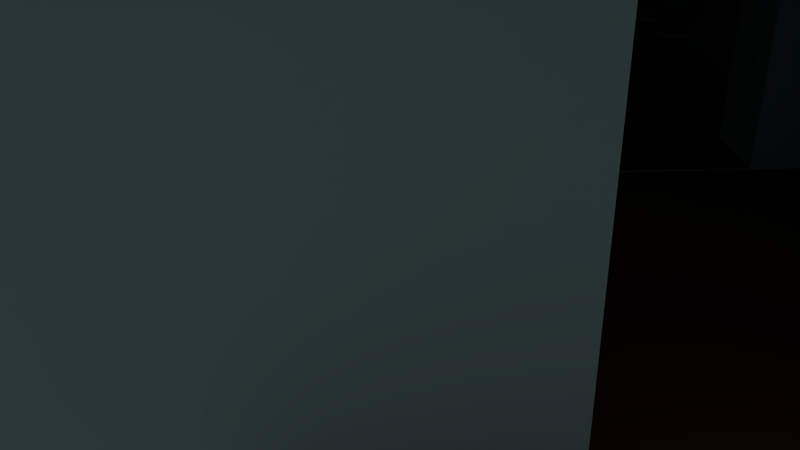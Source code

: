 # Source: room.blend  (saved by Blender 2.74.0; exported with 4.5.12 LTS)
import bpy
from mathutils import Matrix  # noqa: F401  (used for matrix-valued properties, if any)

bpy.ops.wm.read_factory_settings(use_empty=True)
scene = bpy.context.scene
scene.name = 'Scene'

# ---- collections
col_collection_1 = bpy.data.collections.new('Collection 1'); scene.collection.children.link(col_collection_1)
col_collection_1.hide_render = True
col_collection_1.hide_viewport = True
col_collection_2 = bpy.data.collections.new('Collection 2'); scene.collection.children.link(col_collection_2)
col_collection_3 = bpy.data.collections.new('Collection 3'); scene.collection.children.link(col_collection_3)
col_collection_4 = bpy.data.collections.new('Collection 4'); scene.collection.children.link(col_collection_4)
col_collection_5 = bpy.data.collections.new('Collection 5'); scene.collection.children.link(col_collection_5)

# ---- materials (node trees are filled in below, after node groups)
mat_room_base = bpy.data.materials.new('room-base')
mat_room_base.alpha_threshold = 0.0
mat_room_base.use_transparent_shadow = False
mat_room_base.diffuse_color = (0.4821, 0.7545, 0.8, 1.0)
mat_room_base.roughness = 0.5
mat_room_base.specular_intensity = 0.1
mat_room_base.line_color = (0.0, 0.0, 0.0, 1.0)
mat_floor = bpy.data.materials.new('floor')
mat_floor.alpha_threshold = 0.0
mat_floor.use_transparent_shadow = False
mat_floor.diffuse_color = (0.1424, 0.04715, 0.02479, 1.0)
mat_floor.roughness = 0.5
mat_floor.specular_intensity = 0.2
mat_chair = bpy.data.materials.new('chair')
mat_chair.alpha_threshold = 0.0
mat_chair.use_transparent_shadow = False
mat_chair.diffuse_color = (0.8, 0.156, 0.2614, 1.0)
mat_chair.roughness = 0.5
mat_chair.specular_intensity = 0.01
mat_chair_bottom = bpy.data.materials.new('chair_bottom')
mat_chair_bottom.alpha_threshold = 0.0
mat_chair_bottom.use_transparent_shadow = False
mat_chair_bottom.diffuse_color = (0.07147, 0.08906, 0.1025, 1.0)
mat_chair_bottom.roughness = 0.5
mat_chair_bottom.specular_intensity = 0.2
mat_table_top = bpy.data.materials.new('table-top')
mat_table_top.alpha_threshold = 0.0
mat_table_top.use_transparent_shadow = False
mat_table_top.diffuse_color = (0.4822, 0.8, 0.3894, 1.0)
mat_table_top.specular_color = (0.7062, 1.0, 0.6359)
mat_table_top.roughness = 0.5
mat_table_top.specular_intensity = 0.09712
mat_table_bottom = bpy.data.materials.new('table-bottom')
mat_table_bottom.alpha_threshold = 0.0
mat_table_bottom.use_transparent_shadow = False
mat_table_bottom.diffuse_color = (0.01036, 0.01007, 0.01885, 1.0)
mat_table_bottom.roughness = 0.5
mat_material = bpy.data.materials.new('Material')
mat_material.alpha_threshold = 0.0
mat_material.use_transparent_shadow = False
mat_material.diffuse_color = (1.0, 1.0, 1.0, 1.0)
mat_material.roughness = 0.5
mat_material.specular_intensity = 0.1

# ---- material node trees

# ---- world
world_world = bpy.data.worlds.new('World'); scene.world = world_world
world_world.color = (0.05088, 0.05088, 0.05088)
world_world.use_sun_shadow = False
world_world.sun_shadow_jitter_overblur = 0.0
world_world.cycles.sampling_method = 'MANUAL'
world_world.cycles.sample_map_resolution = 256

# ---- cameras
cam_camera = bpy.data.cameras.new('Camera')
cam_camera.clip_end = 100.0
cam_camera.lens = 35.0
cam_camera.sensor_width = 32.0
cam_camera.sensor_height = 18.0
cam_camera.ortho_scale = 7.314
cam_camera.dof.focus_distance = 0.0
cam_camera.dof.aperture_fstop = 128.0

# ---- lights
light_lamp = bpy.data.lights.new('Lamp', 'POINT')
light_lamp.transmission_factor = 0.0
light_lamp.cutoff_distance = 30.0
light_lamp.energy = 100.0
light_lamp.shadow_buffer_clip_start = 1.001
light_lamp.shadow_soft_size = 0.1
light_lamp.shadow_maximum_resolution = 0.006
light_lamp.use_absolute_resolution = True
light_lamp.cycles.use_multiple_importance_sampling = False

# ---- meshes
me_room_col = bpy.data.meshes.new('room-col')
me_room_col.from_pydata([(-5.287, 0.5506, -0.03636), (-5.287, 0.5506, 0.2547), (-5.287, 7.421, -0.03636), (-5.287, 5.786, 0.2547), (0.962, 0.5506, -0.03636), (0.962, 0.5506, 0.2547), (0.962, 7.421, -0.03636), (0.962, 5.786, 0.2547), (-0.2001, -8.906, -0.03337), (-0.2001, -9.906, -0.03337), (-6.2, -9.906, -0.03337), (-6.2, -8.906, -0.03337), (-0.2001, -8.906, 3.988), (-0.2001, -9.906, 3.988), (-6.2, -9.906, 3.988), (-6.2, -8.906, 3.988), (-1.16, -8.906, -0.03337), (-1.16, -9.906, -0.03337), (-1.16, -8.906, 3.988), (-1.16, -9.906, 3.988), (-5.194, -8.906, -0.03337), (-5.194, -9.906, -0.03337), (-5.194, -8.906, 3.988), (-5.194, -9.906, 3.988), (-5.194, -0.4182, -0.03337), (-6.2, -0.4182, -0.03337), (-0.2001, -0.4182, -0.03337), (-0.2001, -0.4182, 3.988), (-6.2, -0.4182, 3.988), (-5.194, -0.4182, 3.988), (-1.16, -0.4182, -0.03337), (-1.16, -0.4182, 3.988), (-5.194, 0.5901, -0.03337), (-6.2, 0.5901, -0.03337), (-0.2001, 0.5901, -0.03337), (-0.2001, 0.5901, 3.988), (-6.2, 0.5901, 3.988), (-5.194, 0.5901, 3.988), (-1.16, 0.5901, -0.03337), (-1.16, 0.5901, 3.988), (-2.208, -0.4182, -0.03337), (-2.208, -0.4182, 3.988), (-4.146, -0.4182, -0.03337), (-4.146, -0.4182, 3.988), (-2.208, 0.5901, -0.03337), (-2.208, 0.5901, 3.988), (-4.146, 0.5901, -0.03337), (-4.146, 0.5901, 3.988), (-0.2001, -8.906, 0.2655), (-0.2001, -9.906, 0.2655), (-6.2, -9.906, 0.2655), (-6.2, -8.906, 0.2655), (-1.16, -8.906, 0.2655), (-1.16, -9.906, 0.2655), (-5.194, -8.906, 0.2655), (-5.194, -9.906, 0.2655), (-0.2001, -0.4182, 0.2655), (-6.2, -0.4182, 0.2655), (-1.16, -0.4182, 0.2655), (-5.194, -0.4182, 0.2655), (-0.2001, 0.5901, 0.2655), (-6.2, 0.5901, 0.2655), (-1.16, 0.5901, 0.2655), (-5.194, 0.5901, 0.2655), (-2.208, -0.4182, 0.2655), (-4.146, -0.4182, 0.2655), (-2.208, 0.5901, 0.2655), (-4.146, 0.5901, 0.2655), (-2.122, -8.906, -0.03337), (-4.232, -8.906, -0.03337), (-2.122, -9.906, -0.03337), (-4.232, -9.906, -0.03337), (-2.122, -8.906, 3.988), (-4.232, -8.906, 3.988), (-2.122, -9.906, 3.988), (-4.232, -9.906, 3.988), (-2.122, -9.906, 0.2655), (-4.232, -9.906, 0.2655), (-2.122, -8.906, 0.2655), (-4.232, -8.906, 0.2655), (6.801, 5.594, -0.03337), (7.76, 5.594, -0.03337), (7.76, -0.4063, -0.03337), (6.801, -0.4063, -0.03337), (6.801, 5.594, 3.988), (7.76, 5.594, 3.988), (7.76, -0.4063, 3.988), (6.801, -0.4063, 3.988), (6.801, 4.634, -0.03337), (7.76, 4.634, -0.03337), (6.801, 4.634, 3.988), (7.76, 4.634, 3.988), (6.801, 0.5998, -0.03337), (7.76, 0.5998, -0.03337), (6.801, 0.5998, 3.988), (7.76, 0.5998, 3.988), (1.789, 0.5998, -0.03337), (1.789, -0.4063, -0.03337), (1.789, 5.594, -0.03337), (1.789, 5.594, 3.988), (1.789, -0.4063, 3.988), (1.789, 0.5998, 3.988), (1.789, 4.634, -0.03337), (1.789, 4.634, 3.988), (0.8256, 0.5998, -0.03337), (0.8256, -0.4063, -0.03337), (0.8256, 5.594, -0.03337), (0.8256, 5.594, 3.988), (0.8256, -0.4063, 3.988), (0.8256, 0.5998, 3.988), (0.8256, 4.634, -0.03337), (0.8256, 4.634, 3.988), (1.789, 3.586, -0.03337), (1.789, 3.586, 3.988), (1.789, 1.648, -0.03337), (1.789, 1.648, 3.988), (0.8256, 3.586, -0.03337), (0.8256, 3.586, 3.988), (0.8256, 1.648, -0.03337), (0.8256, 1.648, 3.988), (6.801, 5.594, 0.2655), (7.76, 5.594, 0.2655), (7.76, -0.4063, 0.2655), (6.801, -0.4063, 0.2655), (6.801, 4.634, 0.2655), (7.76, 4.634, 0.2655), (6.801, 0.5998, 0.2655), (7.76, 0.5998, 0.2655), (1.789, 5.594, 0.2655), (1.789, -0.4063, 0.2655), (1.789, 4.634, 0.2655), (1.789, 0.5998, 0.2655), (0.8256, 5.594, 0.2655), (0.8256, -0.4063, 0.2655), (0.8256, 4.634, 0.2655), (0.8256, 0.5998, 0.2655), (1.789, 3.586, 0.2655), (1.789, 1.648, 0.2655), (0.8256, 3.586, 0.2655), (0.8256, 1.648, 0.2655), (6.801, 3.672, -0.03337), (6.801, 1.562, -0.03337), (7.76, 3.672, -0.03337), (7.76, 1.562, -0.03337), (6.801, 3.672, 3.988), (6.801, 1.562, 3.988), (7.76, 3.672, 3.988), (7.76, 1.562, 3.988), (7.76, 3.672, 0.2655), (7.76, 1.562, 0.2655), (6.801, 3.672, 0.2655), (6.801, 1.562, 0.2655), (-5.194, 5.588, -0.03337), (-6.2, 5.588, -0.03337), (-6.2, 5.588, 3.988), (-5.194, 5.588, 3.988), (-6.2, 5.588, 0.2655), (-5.194, 5.588, 0.2655), (-5.194, 4.594, 0.2655), (-5.194, 4.594, -0.03337), (-6.2, 4.594, -0.03337), (-6.2, 4.594, 0.2655), (-5.194, 4.594, 3.988), (-6.2, 4.594, 3.988), (-1.143, 5.594, -0.03337), (-1.143, 5.594, 3.988), (-1.143, 4.634, -0.03337), (-1.143, 4.634, 3.988), (-1.143, 5.594, 0.2655), (-1.143, 4.634, 0.2655), (-3.226, 5.588, -0.03337), (-3.226, 5.588, 3.988), (-3.226, 5.588, 0.2655), (-3.226, 4.594, 0.2655), (-3.226, 4.594, -0.03337), (-3.226, 4.594, 3.988)], [], [(1, 3, 2, 0), (3, 7, 6, 2), (7, 5, 4, 6), (5, 1, 0, 4), (0, 2, 6, 4), (5, 7, 3, 1), (20, 21, 10, 11), (22, 15, 14, 23), (48, 12, 13, 49), (55, 23, 14, 50), (50, 14, 15, 51), (52, 18, 31, 58), (49, 13, 19, 53), (12, 18, 19, 13), (8, 9, 17, 16), (42, 40, 68, 69), (77, 75, 23, 55), (73, 22, 23, 75), (69, 71, 21, 20), (38, 30, 40, 44), (31, 39, 45, 41), (18, 12, 27, 31), (8, 16, 30, 26), (15, 22, 29, 28), (51, 15, 28, 57), (48, 8, 26, 56), (20, 11, 25, 24), (160, 161, 156, 153), (60, 34, 38, 62), (31, 27, 35, 39), (26, 30, 38, 34), (28, 29, 37, 36), (57, 28, 36, 61), (163, 162, 155, 154), (24, 25, 33, 32), (64, 41, 45, 66), (65, 42, 46, 67), (24, 32, 46, 42), (37, 29, 43, 47), (63, 37, 47, 67), (62, 38, 44, 66), (58, 31, 41, 64), (29, 59, 65, 43), (39, 62, 66, 45), (32, 63, 67, 46), (43, 65, 67, 47), (40, 64, 66, 44), (159, 152, 170, 174), (25, 57, 61, 33), (35, 60, 62, 39), (155, 162, 175, 171), (12, 48, 56, 27), (11, 51, 57, 25), (71, 77, 55, 21), (73, 79, 54, 22), (9, 49, 53, 17), (22, 54, 59, 29), (10, 50, 51, 11), (21, 55, 50, 10), (8, 48, 49, 9), (67, 65, 64, 66), (40, 42, 46, 44), (46, 67, 66, 44), (18, 52, 78, 72), (72, 78, 79, 73), (17, 53, 76, 70), (70, 76, 77, 71), (16, 17, 70, 68), (68, 70, 71, 69), (18, 72, 74, 19), (72, 73, 75, 74), (53, 19, 74, 76), (76, 74, 75, 77), (16, 68, 40, 30), (20, 24, 42, 69), (65, 79, 78, 64), (65, 59, 54, 79), (58, 64, 78, 52), (92, 93, 82, 83), (94, 87, 86, 95), (120, 84, 85, 121), (127, 95, 86, 122), (122, 86, 87, 123), (124, 90, 103, 130), (121, 85, 91, 125), (84, 90, 91, 85), (80, 81, 89, 88), (114, 112, 140, 141), (149, 147, 95, 127), (145, 94, 95, 147), (141, 143, 93, 92), (110, 102, 112, 116), (103, 111, 117, 113), (90, 84, 99, 103), (80, 88, 102, 98), (87, 94, 101, 100), (123, 87, 100, 129), (120, 80, 98, 128), (92, 83, 97, 96), (155, 157, 156, 154), (158, 159, 174, 173), (103, 99, 107, 111), (98, 102, 110, 106), (100, 101, 109, 108), (129, 100, 108, 133), (128, 98, 106, 132), (96, 97, 105, 104), (136, 113, 117, 138), (137, 114, 118, 139), (96, 104, 118, 114), (109, 101, 115, 119), (135, 109, 119, 139), (134, 110, 116, 138), (130, 103, 113, 136), (101, 131, 137, 115), (111, 134, 138, 117), (104, 135, 139, 118), (115, 137, 139, 119), (112, 136, 138, 116), (99, 128, 132, 107), (97, 129, 133, 105), (162, 158, 173, 175), (157, 152, 153, 156), (84, 120, 128, 99), (83, 123, 129, 97), (143, 149, 127, 93), (145, 151, 126, 94), (81, 121, 125, 89), (94, 126, 131, 101), (82, 122, 123, 83), (93, 127, 122, 82), (80, 120, 121, 81), (139, 137, 136, 138), (112, 114, 118, 116), (118, 139, 138, 116), (90, 124, 150, 144), (144, 150, 151, 145), (89, 125, 148, 142), (142, 148, 149, 143), (88, 89, 142, 140), (140, 142, 143, 141), (90, 144, 146, 91), (144, 145, 147, 146), (125, 91, 146, 148), (148, 146, 147, 149), (88, 140, 112, 102), (92, 96, 114, 141), (137, 151, 150, 136), (137, 131, 126, 151), (130, 136, 150, 124), (27, 108, 109, 35), (35, 109, 135, 60), (60, 135, 104, 34), (34, 104, 105, 26), (26, 105, 133, 56), (56, 133, 108, 27), (161, 163, 154, 156), (159, 160, 153, 152), (32, 33, 160, 159), (61, 36, 163, 161), (63, 32, 159, 158), (37, 63, 158, 162), (36, 37, 162, 163), (33, 61, 161, 160), (175, 173, 172, 171), (173, 174, 170, 172), (168, 164, 166, 169), (165, 168, 169, 167), (152, 157, 172, 170), (157, 155, 171, 172), (110, 134, 169, 166), (132, 106, 164, 168), (134, 111, 167, 169), (111, 107, 165, 167), (106, 110, 166, 164), (107, 132, 168, 165)])
me_room_col.polygons.foreach_set('material_index', [1, 1, 1, 1, 1, 1, 0, 0, 0, 0, 0, 0, 0, 0, 0, 0, 0, 0, 0, 0, 0, 0, 0, 0, 0, 0, 0, 0, 0, 0, 0, 0, 0, 0, 0, 0, 0, 0, 0, 0, 0, 0, 0, 0, 0, 0, 0, 0, 0, 0, 0, 0, 0, 0, 0, 0, 0, 0, 0, 0, 1, 0, 0, 0, 0, 0, 0, 0, 0, 0, 0, 0, 0, 0, 0, 1, 1, 1, 0, 0, 0, 0, 0, 0, 0, 0, 0, 0, 0, 0, 0, 0, 0, 0, 0, 0, 0, 0, 0, 0, 0, 0, 0, 0, 0, 0, 0, 0, 0, 0, 0, 0, 0, 0, 0, 0, 0, 0, 0, 0, 0, 0, 0, 0, 0, 0, 0, 0, 0, 0, 0, 0, 1, 0, 0, 0, 0, 0, 0, 0, 0, 0, 0, 0, 0, 0, 0, 1, 1, 1, 0, 0, 0, 0, 0, 0, 0, 0, 0, 0, 0, 0, 0, 0, 0, 0, 0, 0, 0, 0, 0, 0, 0, 0, 0, 0])
_uv = me_room_col.uv_layers.new(name='UVMap')
_uv.uv.foreach_set('vector', [0.9301, 0.5003, 0.9301, 0.3338, 0.9393, 0.3338, 0.9393, 0.5003, 0.4338, 0.4929, 0.4338, 0.6916, 0.4246, 0.6916, 0.4246, 0.4929, 0.9711, 0.1665, 0.9711, 3.791e-09, 0.9803, 0.0, 0.9803, 0.1665, 0.9209, 0.5325, 0.9209, 0.3338, 0.9301, 0.3338, 0.9301, 0.5325, 0.1653, 0.4929, 0.3307, 0.4929, 0.3307, 0.6916, 0.1653, 0.6916, 0.0, 0.4929, 0.1653, 0.4929, 0.1653, 0.6916, 3.388e-08, 0.6916, 0.4091, 0.0318, 0.4091, 3.033e-08, 0.4408, 0.0, 0.4408, 0.0318, 0.9394, 0.2699, 0.9711, 0.2699, 0.9711, 0.3017, 0.9394, 0.3017, 0.6854, 0.0318, 0.5678, 0.0318, 0.5678, 6.065e-08, 0.6854, 3.033e-08, 0.8128, 0.6357, 0.6952, 0.6357, 0.6952, 0.6037, 0.8128, 0.6037, 0.5584, 0.3338, 0.4408, 0.3338, 0.4408, 0.302, 0.5584, 0.302, 0.8033, 0.6037, 0.6858, 0.6037, 0.6858, 0.3338, 0.8033, 0.3338, 0.8128, 0.7945, 0.6952, 0.7945, 0.6952, 0.764, 0.8128, 0.764, 0.9394, 0.5716, 0.9697, 0.5716, 0.9697, 0.6034, 0.9394, 0.6034, 0.2514, 0.0318, 0.2514, 6.065e-08, 0.2817, 6.065e-08, 0.2817, 0.0318, 0.376, 0.3017, 0.3148, 0.3017, 0.3121, 0.0318, 0.3787, 0.0318, 0.8128, 0.6663, 0.6952, 0.6663, 0.6952, 0.6357, 0.8128, 0.6357, 0.1908, 0.9483, 0.1908, 0.9788, 0.1592, 0.9788, 0.1592, 0.9483, 0.3787, 0.0318, 0.3787, 3.033e-08, 0.4091, 3.033e-08, 0.4091, 0.0318, 0.2817, 0.3338, 0.2817, 0.3017, 0.3148, 0.3017, 0.3148, 0.3338, 0.3719, 0.7854, 0.4038, 0.7854, 0.4038, 0.8187, 0.3719, 0.8187, 0.9697, 0.5716, 0.9394, 0.5716, 0.9394, 0.3017, 0.9697, 0.3017, 0.2514, 0.0318, 0.2817, 0.0318, 0.2817, 0.3017, 0.2514, 0.3017, 0.9711, 0.2699, 0.9394, 0.2699, 0.9394, 0.0, 0.9711, 5.686e-09, 0.5584, 0.302, 0.4408, 0.302, 0.4408, 0.03207, 0.5584, 0.03207, 0.6854, 0.0318, 0.6948, 0.0318, 0.6948, 0.3017, 0.6854, 0.3017, 0.4091, 0.0318, 0.4408, 0.0318, 0.4408, 0.3017, 0.4091, 0.3017, 0.1274, 0.8189, 0.1368, 0.8189, 0.1368, 0.8506, 0.1274, 0.8506, 0.9716, 0.5633, 0.981, 0.5633, 0.981, 0.5938, 0.9716, 0.5938, 0.3719, 0.7854, 0.3719, 0.7549, 0.4038, 0.7549, 0.4038, 0.7854, 0.2514, 0.3017, 0.2817, 0.3017, 0.2817, 0.3338, 0.2514, 0.3338, 0.3307, 0.4929, 0.3624, 0.4929, 0.3624, 0.525, 0.3307, 0.525, 0.5584, 0.03207, 0.4408, 0.03207, 0.4408, 1.327e-08, 0.5584, 1.895e-09, 0.3307, 0.6523, 0.3624, 0.6523, 0.3624, 0.6839, 0.3307, 0.6839, 0.4091, 0.3017, 0.4408, 0.3017, 0.4408, 0.3338, 0.4091, 0.3338, 0.1274, 0.9689, 0.1274, 0.8506, 0.1592, 0.8506, 0.1592, 0.9689, 0.7582, 0.2831, 0.7677, 0.2831, 0.7677, 0.3152, 0.7582, 0.3152, 0.4091, 0.3017, 0.4091, 0.3338, 0.376, 0.3338, 0.376, 0.3017, 0.3624, 0.525, 0.3624, 0.4929, 0.3955, 0.4929, 0.3955, 0.525, 0.1908, 0.9689, 0.1908, 0.8506, 0.2239, 0.8506, 0.2239, 0.9689, 0.9716, 0.5938, 0.981, 0.5938, 0.981, 0.6271, 0.9716, 0.6271, 0.2544, 0.9694, 0.2544, 0.851, 0.2875, 0.851, 0.2875, 0.9694, 0.8553, 0.9773, 0.8553, 0.8589, 0.8884, 0.8589, 0.8884, 0.9773, 0.8849, 0.8589, 0.8849, 0.7405, 0.918, 0.7405, 0.918, 0.8589, 0.981, 0.7221, 0.9716, 0.7221, 0.9716, 0.6887, 0.981, 0.6887, 0.9398, 0.7221, 0.9398, 0.6037, 0.9716, 0.6037, 0.9716, 0.7221, 0.1274, 0.9784, 0.1274, 0.9689, 0.1592, 0.9689, 0.1592, 0.9784, 0.4091, 0.4611, 0.4091, 0.4927, 0.3469, 0.4927, 0.3469, 0.4611, 0.5678, 0.03207, 0.5584, 0.03207, 0.5584, 1.895e-09, 0.5678, 0.0, 0.8546, 0.8589, 0.8546, 0.7405, 0.8849, 0.7405, 0.8849, 0.8589, 0.3624, 0.6839, 0.3624, 0.6523, 0.4246, 0.6523, 0.4246, 0.6839, 0.5678, 0.0318, 0.6854, 0.0318, 0.6854, 0.3017, 0.5678, 0.3017, 0.5678, 0.302, 0.5584, 0.302, 0.5584, 0.03207, 0.5678, 0.03207, 0.8222, 0.6663, 0.8128, 0.6663, 0.8128, 0.6357, 0.8222, 0.6357, 0.8218, 0.09769, 0.9394, 0.09769, 0.9394, 0.1283, 0.8218, 0.1283, 0.8222, 0.7945, 0.8128, 0.7945, 0.8128, 0.764, 0.8222, 0.764, 0.5682, 0.3338, 0.6858, 0.3338, 0.6858, 0.6037, 0.5682, 0.6037, 0.5678, 0.3338, 0.5584, 0.3338, 0.5584, 0.302, 0.5678, 0.302, 0.8222, 0.6357, 0.8128, 0.6357, 0.8128, 0.6037, 0.8222, 0.6037, 0.6948, 0.0318, 0.6854, 0.0318, 0.6854, 3.033e-08, 0.6948, 0.0, 0.4739, 0.6358, 0.4739, 0.6037, 0.5351, 0.6037, 0.5351, 0.6358, 0.3148, 0.3017, 0.376, 0.3017, 0.376, 0.3338, 0.3148, 0.3338, 0.981, 0.6887, 0.9716, 0.6887, 0.9716, 0.6271, 0.981, 0.6271, 0.8218, 0.0, 0.9394, 4.549e-08, 0.9394, 0.03059, 0.8218, 0.03059, 0.8218, 0.03059, 0.9394, 0.03059, 0.9394, 0.09769, 0.8218, 0.09769, 0.8222, 0.764, 0.8128, 0.764, 0.8128, 0.7334, 0.8222, 0.7334, 0.8222, 0.7334, 0.8128, 0.7334, 0.8128, 0.6663, 0.8222, 0.6663, 0.2817, 0.0318, 0.2817, 6.065e-08, 0.3121, 3.033e-08, 0.3121, 0.0318, 0.3121, 0.0318, 0.3121, 3.033e-08, 0.3787, 3.033e-08, 0.3787, 0.0318, 0.1908, 0.8506, 0.1908, 0.8811, 0.1592, 0.8811, 0.1592, 0.8506, 0.1908, 0.8811, 0.1908, 0.9483, 0.1592, 0.9483, 0.1592, 0.8811, 0.8128, 0.764, 0.6952, 0.764, 0.6952, 0.7334, 0.8128, 0.7334, 0.8128, 0.7334, 0.6952, 0.7334, 0.6952, 0.6663, 0.8128, 0.6663, 0.2817, 0.0318, 0.3121, 0.0318, 0.3148, 0.3017, 0.2817, 0.3017, 0.4091, 0.0318, 0.4091, 0.3017, 0.376, 0.3017, 0.3787, 0.0318, 0.4739, 0.6037, 0.4712, 0.3338, 0.5379, 0.3338, 0.5351, 0.6037, 0.4739, 0.6037, 0.4408, 0.6037, 0.4408, 0.3338, 0.4712, 0.3338, 0.5682, 0.6037, 0.5351, 0.6037, 0.5379, 0.3338, 0.5682, 0.3338, 0.03029, 0.3341, 0.0, 0.3341, 0.0, 0.3021, 0.03029, 0.3021, 0.918, 0.8904, 0.9498, 0.8904, 0.9498, 0.9209, 0.918, 0.9209, 0.5777, 0.7937, 0.6952, 0.7937, 0.6952, 0.8242, 0.5777, 0.8242, 0.5584, 0.6678, 0.4408, 0.6678, 0.4408, 0.6358, 0.5584, 0.6358, 0.8124, 0.2205, 0.6948, 0.2205, 0.6948, 0.19, 0.8124, 0.19, 0.9209, 0.4931, 0.8033, 0.4931, 0.8033, 0.3338, 0.9209, 0.3338, 0.5584, 0.8266, 0.4408, 0.8266, 0.4408, 0.796, 0.5584, 0.796, 0.9498, 0.8904, 0.9801, 0.8904, 0.9801, 0.9209, 0.9498, 0.9209, 0.03029, 0.4929, 1.506e-08, 0.4929, 3.012e-08, 0.4624, 0.03029, 0.4624, 0.1885, 0.3674, 0.1885, 0.429, 0.03029, 0.4318, 0.03029, 0.3647, 0.5584, 0.6983, 0.4408, 0.6983, 0.4408, 0.6678, 0.5584, 0.6678, 1.0, 0.3994, 1.0, 0.43, 0.9697, 0.43, 0.9697, 0.3994, 0.03029, 0.3647, 1.506e-08, 0.3647, 0.0, 0.3341, 0.03029, 0.3341, 0.219, 0.4624, 0.1885, 0.4624, 0.1885, 0.429, 0.219, 0.429, 0.7279, 0.2205, 0.7279, 0.2511, 0.6948, 0.2511, 0.6948, 0.2205, 0.9801, 0.8904, 0.9498, 0.8904, 0.9498, 0.731, 0.9801, 0.731, 0.03029, 0.4929, 0.03029, 0.4624, 0.1885, 0.4624, 0.1885, 0.4929, 0.9498, 0.8904, 0.918, 0.8904, 0.918, 0.731, 0.9498, 0.731, 0.8124, 0.19, 0.6948, 0.19, 0.6948, 0.03064, 0.8124, 0.03064, 0.5777, 0.7937, 0.5682, 0.7937, 0.5682, 0.6343, 0.5777, 0.6343, 0.03029, 0.3341, 0.03029, 0.3021, 0.1885, 0.3021, 0.1885, 0.3341, 0.6, 0.8242, 0.6, 0.9426, 0.5682, 0.9426, 0.5682, 0.8242, 0.7677, 0.2205, 0.7771, 0.2205, 0.7771, 0.2831, 0.7677, 0.2831, 0.7279, 0.2205, 0.7582, 0.2205, 0.7582, 0.2511, 0.7279, 0.2511, 0.1885, 0.4929, 0.1885, 0.4624, 0.219, 0.4624, 0.219, 0.4929, 0.3723, 0.6916, 0.4041, 0.6916, 0.4041, 0.7223, 0.3723, 0.7223, 0.8124, 0.03064, 0.6948, 0.03064, 0.6948, 9.477e-09, 0.8124, 0.0, 0.5777, 0.6343, 0.5682, 0.6343, 0.5682, 0.6037, 0.5777, 0.6037, 0.1885, 0.3341, 0.1885, 0.3021, 0.219, 0.3021, 0.219, 0.3341, 0.06183, 0.8816, 0.06183, 1.0, 0.0314, 1.0, 0.0314, 0.8816, 0.2543, 0.9689, 0.2543, 0.9784, 0.2239, 0.9784, 0.2239, 0.9689, 0.1885, 0.3341, 0.219, 0.3341, 0.219, 0.3674, 0.1885, 0.3674, 0.4041, 0.7223, 0.4041, 0.6916, 0.4372, 0.6916, 0.4372, 0.7223, 0.8128, 0.9228, 0.6952, 0.9228, 0.6952, 0.8895, 0.8128, 0.8895, 0.8128, 0.7945, 0.8222, 0.7945, 0.8222, 0.8278, 0.8128, 0.8278, 0.3536, 0.851, 0.3536, 0.9694, 0.3206, 0.9694, 0.3206, 0.851, 0.2875, 0.9694, 0.2875, 0.851, 0.3206, 0.851, 0.3206, 0.9694, 0.8553, 0.8589, 0.8553, 0.9773, 0.8222, 0.9773, 0.8222, 0.8589, 0.8222, 0.9228, 0.8128, 0.9228, 0.8128, 0.8895, 0.8222, 0.8895, 0.2543, 0.8506, 0.2543, 0.9689, 0.2239, 0.9689, 0.2239, 0.8506, 0.5867, 0.3324, 0.5773, 0.3324, 0.5773, 0.3017, 0.5867, 0.3017, 0.6952, 0.6343, 0.5777, 0.6343, 0.5777, 0.6037, 0.6952, 0.6037, 0.8218, 0.03064, 0.8124, 0.03064, 0.8124, 0.0, 0.8218, 0.0, 0.503, 0.8266, 0.503, 0.9449, 0.4408, 0.9449, 0.4408, 0.8266, 0.6, 0.9426, 0.6, 0.9521, 0.5682, 0.9521, 0.5682, 0.9426, 0.6952, 0.7937, 0.5777, 0.7937, 0.5777, 0.6343, 0.6952, 0.6343, 0.8218, 0.19, 0.8124, 0.19, 0.8124, 0.03064, 0.8218, 0.03064, 0.5678, 0.6983, 0.5584, 0.6983, 0.5584, 0.6678, 0.5678, 0.6678, 0.8218, 0.226, 0.9394, 0.226, 0.9394, 0.2566, 0.8218, 0.2566, 0.5678, 0.8266, 0.5584, 0.8266, 0.5584, 0.796, 0.5678, 0.796, 0.2544, 0.6916, 0.3719, 0.6916, 0.3719, 0.851, 0.2544, 0.851, 0.8218, 0.2205, 0.8124, 0.2205, 0.8124, 0.19, 0.8218, 0.19, 0.5678, 0.6678, 0.5584, 0.6678, 0.5584, 0.6358, 0.5678, 0.6358, 0.5682, 0.7937, 0.5777, 0.7937, 0.5777, 0.8242, 0.5682, 0.8242, 0.03309, 0.8816, 0.03309, 0.851, 0.0943, 0.851, 0.0943, 0.8816, 0.1885, 0.429, 0.1885, 0.3674, 0.219, 0.3674, 0.219, 0.429, 0.8222, 0.8895, 0.8128, 0.8895, 0.8128, 0.8278, 0.8222, 0.8278, 0.8218, 0.1283, 0.9394, 0.1283, 0.9394, 0.1589, 0.8218, 0.1589, 0.8218, 0.1589, 0.9394, 0.1589, 0.9394, 0.226, 0.8218, 0.226, 0.5678, 0.796, 0.5584, 0.796, 0.5584, 0.7654, 0.5678, 0.7654, 0.5678, 0.7654, 0.5584, 0.7654, 0.5584, 0.6983, 0.5678, 0.6983, 0.03029, 0.4624, 3.012e-08, 0.4624, 3.012e-08, 0.4318, 0.03029, 0.4318, 0.03029, 0.4318, 3.012e-08, 0.4318, 1.506e-08, 0.3647, 0.03029, 0.3647, 1.0, 0.3017, 1.0, 0.3323, 0.9697, 0.3323, 0.9697, 0.3017, 1.0, 0.3323, 1.0, 0.3994, 0.9697, 0.3994, 0.9697, 0.3323, 0.5584, 0.796, 0.4408, 0.796, 0.4408, 0.7654, 0.5584, 0.7654, 0.5584, 0.7654, 0.4408, 0.7654, 0.4408, 0.6983, 0.5584, 0.6983, 0.03029, 0.4624, 0.03029, 0.4318, 0.1885, 0.429, 0.1885, 0.4624, 0.03029, 0.3341, 0.1885, 0.3341, 0.1885, 0.3674, 0.03029, 0.3647, 0.03309, 0.851, 0.03038, 0.6916, 0.09701, 0.6916, 0.0943, 0.851, 0.03309, 0.851, 0.0, 0.851, 9.412e-09, 0.6916, 0.03038, 0.6916, 0.1274, 0.851, 0.0943, 0.851, 0.09701, 0.6916, 0.1274, 0.6916, 0.3719, 0.7549, 0.3723, 0.7223, 0.4041, 0.7223, 0.4038, 0.7549, 0.8546, 0.8589, 0.8222, 0.8589, 0.8222, 0.7405, 0.8546, 0.7405, 0.8546, 0.7405, 0.8222, 0.7405, 0.8222, 0.731, 0.8546, 0.731, 0.2514, 0.3338, 0.219, 0.3341, 0.219, 0.3021, 0.2514, 0.3017, 0.6946, 0.9521, 0.6622, 0.9521, 0.6622, 0.9426, 0.6946, 0.9426, 0.6946, 0.9426, 0.6622, 0.9426, 0.6622, 0.8242, 0.6946, 0.8242, 0.1368, 0.8189, 0.2544, 0.8189, 0.2544, 0.8506, 0.1368, 0.8506, 0.4091, 0.4611, 0.4408, 0.4611, 0.4408, 0.4927, 0.4091, 0.4927, 0.4091, 0.3338, 0.4408, 0.3338, 0.4408, 0.4611, 0.4091, 0.4611, 0.1368, 0.6916, 0.2544, 0.6916, 0.2544, 0.8189, 0.1368, 0.8189, 0.3536, 0.851, 0.3631, 0.851, 0.3631, 0.9783, 0.3536, 0.9783, 0.9398, 0.731, 0.8222, 0.731, 0.8222, 0.6037, 0.9398, 0.6037, 0.3307, 0.525, 0.3624, 0.525, 0.3624, 0.6523, 0.3307, 0.6523, 0.1274, 0.6916, 0.1368, 0.6916, 0.1368, 0.8189, 0.1274, 0.8189, 0.0, 1.0, 0.0, 0.8816, 0.0314, 0.8816, 0.0314, 1.0, 0.5678, 0.3017, 0.5773, 0.3017, 0.5773, 0.3333, 0.5678, 0.3333, 0.9697, 0.4395, 0.9697, 0.43, 1.0, 0.43, 1.0, 0.4395, 0.9697, 0.5579, 0.9697, 0.4395, 1.0, 0.4395, 1.0, 0.5579, 0.6, 0.9521, 0.6, 0.9426, 0.6622, 0.9426, 0.6622, 0.9521, 0.6, 0.9426, 0.6, 0.8242, 0.6622, 0.8242, 0.6622, 0.9426, 0.7677, 0.2831, 0.7582, 0.2831, 0.7582, 0.2205, 0.7677, 0.2205, 0.3719, 0.8282, 0.3719, 0.8187, 0.4341, 0.8187, 0.4341, 0.8282, 0.5652, 0.8266, 0.5652, 0.9449, 0.503, 0.9449, 0.503, 0.8266, 0.7279, 0.2511, 0.7582, 0.2511, 0.7582, 0.3137, 0.7279, 0.3137, 0.219, 0.4929, 0.219, 0.4624, 0.2811, 0.4624, 0.2811, 0.4929, 0.3719, 0.9466, 0.3719, 0.8282, 0.4341, 0.8282, 0.4341, 0.9466])
me_room_col.materials.append(mat_room_base)
me_room_col.materials.append(mat_floor)
me_room_col.use_remesh_preserve_volume = False
me_room_col.use_remesh_preserve_attributes = False
me_room_col.use_mirror_vertex_groups = False
me_room_col.update()
me_chair_col_010 = bpy.data.meshes.new('chair-col.010')
me_chair_col_010.from_pydata([(-0.2494, -0.2344, -0.003387), (-0.2494, -0.2344, 0.4264), (-0.252, 0.1955, -0.003387), (-0.252, 0.1955, 0.4264), (0.2505, -0.2369, -0.003387), (0.2505, -0.2369, 0.4264), (0.2479, 0.1929, -0.003387), (0.2479, 0.1929, 0.4264), (-0.2974, -0.3318, 0.3646), (-0.2974, -0.3355, 0.4239), (-0.3012, 0.2972, 0.4044), (-0.3011, 0.2934, 0.4636), (0.2996, -0.3349, 0.3646), (0.2996, -0.3386, 0.4239), (0.2959, 0.2941, 0.4044), (0.2959, 0.2904, 0.4636), (-0.2977, -0.2824, 0.4732), (-0.2974, -0.3393, 0.4564), (-0.2966, -0.4608, 1.077), (-0.2963, -0.5178, 1.061), (0.2993, -0.2854, 0.4732), (0.2997, -0.3424, 0.4564), (0.3004, -0.4639, 1.077), (0.3007, -0.5208, 1.061)], [], [(1, 3, 2, 0), (3, 7, 6, 2), (7, 5, 4, 6), (5, 1, 0, 4), (0, 2, 6, 4), (5, 7, 3, 1), (9, 11, 10, 8), (11, 15, 14, 10), (15, 13, 12, 14), (13, 9, 8, 12), (8, 10, 14, 12), (13, 15, 11, 9), (17, 19, 18, 16), (19, 23, 22, 18), (23, 21, 20, 22), (21, 17, 16, 20), (16, 18, 22, 20), (21, 23, 19, 17)])
me_chair_col_010.polygons.foreach_set('material_index', [1, 1, 1, 1, 1, 1, 0, 0, 0, 0, 0, 0, 0, 0, 0, 0, 0, 0])
_uv = me_chair_col_010.uv_layers.new(name='UVMap')
_uv.uv.foreach_set('vector', [0.6064, 0.5, 0.6064, 0.25, 0.8603, 0.25, 0.8603, 0.5, 0.2522, 0.9772, 0.2522, 0.7272, 0.5043, 0.7272, 0.5043, 0.9772, 0.6064, 0.25, 0.6064, 6.706e-08, 0.8603, 0.0, 0.8603, 0.25, 0.2522, 0.7272, 0.2522, 0.9772, 4.161e-08, 0.9772, 0.0, 0.7272, 0.8585, 1.0, 0.6064, 1.0, 0.6064, 0.75, 0.8585, 0.75, 0.6064, 0.5, 0.8585, 0.5, 0.8585, 0.75, 0.6064, 0.75, 0.8953, 1.49e-08, 0.8953, 0.3665, 0.8603, 0.3665, 0.8603, 0.0, 0.9304, 0.2986, 0.9304, 0.0, 0.9654, 0.0, 0.9654, 0.2986, 0.8585, 0.8665, 0.8585, 0.5, 0.8936, 0.5, 0.8936, 0.8665, 0.9637, 0.5, 0.9637, 0.7986, 0.9287, 0.7986, 0.9287, 0.5, 0.3032, 0.366, 0.3032, 5.96e-08, 0.6064, 0.0, 0.6064, 0.366, 3.026e-08, 0.366, 0.0, 2.98e-08, 0.3032, 0.0, 0.3032, 0.366, 0.9287, 0.5, 0.9287, 0.8665, 0.8936, 0.8665, 0.8936, 0.5, 0.9654, 0.2986, 0.9654, 0.0, 1.0, 0.0, 1.0, 0.2986, 0.8953, 0.3665, 0.8953, 0.0, 0.9304, 0.0, 0.9304, 0.3665, 0.9637, 0.7986, 0.9637, 0.5, 0.9983, 0.5, 0.9983, 0.7986, 0.3032, 0.7272, 0.3032, 0.366, 0.6064, 0.366, 0.6064, 0.7272, 3.026e-08, 0.7272, 0.0, 0.366, 0.3032, 0.366, 0.3032, 0.7272])
me_chair_col_010.materials.append(mat_chair)
me_chair_col_010.materials.append(mat_chair_bottom)
me_chair_col_010.use_remesh_preserve_volume = False
me_chair_col_010.use_remesh_preserve_attributes = False
me_chair_col_010.use_mirror_vertex_groups = False
me_chair_col_010.update()
me_chair_col_009 = bpy.data.meshes.new('chair-col.009')
me_chair_col_009.from_pydata([(-0.2494, -0.2344, -0.003387), (-0.2494, -0.2344, 0.4264), (-0.252, 0.1955, -0.003387), (-0.252, 0.1955, 0.4264), (0.2505, -0.2369, -0.003387), (0.2505, -0.2369, 0.4264), (0.2479, 0.1929, -0.003387), (0.2479, 0.1929, 0.4264), (-0.2974, -0.3318, 0.3646), (-0.2974, -0.3355, 0.4239), (-0.3012, 0.2972, 0.4044), (-0.3011, 0.2934, 0.4636), (0.2996, -0.3349, 0.3646), (0.2996, -0.3386, 0.4239), (0.2959, 0.2941, 0.4044), (0.2959, 0.2904, 0.4636), (-0.2977, -0.2824, 0.4732), (-0.2974, -0.3393, 0.4564), (-0.2966, -0.4608, 1.077), (-0.2963, -0.5178, 1.061), (0.2993, -0.2854, 0.4732), (0.2997, -0.3424, 0.4564), (0.3004, -0.4639, 1.077), (0.3007, -0.5208, 1.061)], [], [(1, 3, 2, 0), (3, 7, 6, 2), (7, 5, 4, 6), (5, 1, 0, 4), (0, 2, 6, 4), (5, 7, 3, 1), (9, 11, 10, 8), (11, 15, 14, 10), (15, 13, 12, 14), (13, 9, 8, 12), (8, 10, 14, 12), (13, 15, 11, 9), (17, 19, 18, 16), (19, 23, 22, 18), (23, 21, 20, 22), (21, 17, 16, 20), (16, 18, 22, 20), (21, 23, 19, 17)])
me_chair_col_009.polygons.foreach_set('material_index', [1, 1, 1, 1, 1, 1, 0, 0, 0, 0, 0, 0, 0, 0, 0, 0, 0, 0])
_uv = me_chair_col_009.uv_layers.new(name='UVMap')
_uv.uv.foreach_set('vector', [0.6064, 0.5, 0.6064, 0.25, 0.8603, 0.25, 0.8603, 0.5, 0.2522, 0.9772, 0.2522, 0.7272, 0.5043, 0.7272, 0.5043, 0.9772, 0.6064, 0.25, 0.6064, 6.706e-08, 0.8603, 0.0, 0.8603, 0.25, 0.2522, 0.7272, 0.2522, 0.9772, 4.161e-08, 0.9772, 0.0, 0.7272, 0.8585, 1.0, 0.6064, 1.0, 0.6064, 0.75, 0.8585, 0.75, 0.6064, 0.5, 0.8585, 0.5, 0.8585, 0.75, 0.6064, 0.75, 0.8953, 1.49e-08, 0.8953, 0.3665, 0.8603, 0.3665, 0.8603, 0.0, 0.9304, 0.2986, 0.9304, 0.0, 0.9654, 0.0, 0.9654, 0.2986, 0.8585, 0.8665, 0.8585, 0.5, 0.8936, 0.5, 0.8936, 0.8665, 0.9637, 0.5, 0.9637, 0.7986, 0.9287, 0.7986, 0.9287, 0.5, 0.3032, 0.366, 0.3032, 5.96e-08, 0.6064, 0.0, 0.6064, 0.366, 3.026e-08, 0.366, 0.0, 2.98e-08, 0.3032, 0.0, 0.3032, 0.366, 0.9287, 0.5, 0.9287, 0.8665, 0.8936, 0.8665, 0.8936, 0.5, 0.9654, 0.2986, 0.9654, 0.0, 1.0, 0.0, 1.0, 0.2986, 0.8953, 0.3665, 0.8953, 0.0, 0.9304, 0.0, 0.9304, 0.3665, 0.9637, 0.7986, 0.9637, 0.5, 0.9983, 0.5, 0.9983, 0.7986, 0.3032, 0.7272, 0.3032, 0.366, 0.6064, 0.366, 0.6064, 0.7272, 3.026e-08, 0.7272, 0.0, 0.366, 0.3032, 0.366, 0.3032, 0.7272])
me_chair_col_009.materials.append(mat_chair)
me_chair_col_009.materials.append(mat_chair_bottom)
me_chair_col_009.use_remesh_preserve_volume = False
me_chair_col_009.use_remesh_preserve_attributes = False
me_chair_col_009.use_mirror_vertex_groups = False
me_chair_col_009.update()
me_chair_col_008 = bpy.data.meshes.new('chair-col.008')
me_chair_col_008.from_pydata([(-0.2494, -0.2344, -0.003387), (-0.2494, -0.2344, 0.4264), (-0.252, 0.1955, -0.003387), (-0.252, 0.1955, 0.4264), (0.2505, -0.2369, -0.003387), (0.2505, -0.2369, 0.4264), (0.2479, 0.1929, -0.003387), (0.2479, 0.1929, 0.4264), (-0.2974, -0.3318, 0.3646), (-0.2974, -0.3355, 0.4239), (-0.3012, 0.2972, 0.4044), (-0.3011, 0.2934, 0.4636), (0.2996, -0.3349, 0.3646), (0.2996, -0.3386, 0.4239), (0.2959, 0.2941, 0.4044), (0.2959, 0.2904, 0.4636), (-0.2977, -0.2824, 0.4732), (-0.2974, -0.3393, 0.4564), (-0.2966, -0.4608, 1.077), (-0.2963, -0.5178, 1.061), (0.2993, -0.2854, 0.4732), (0.2997, -0.3424, 0.4564), (0.3004, -0.4639, 1.077), (0.3007, -0.5208, 1.061)], [], [(1, 3, 2, 0), (3, 7, 6, 2), (7, 5, 4, 6), (5, 1, 0, 4), (0, 2, 6, 4), (5, 7, 3, 1), (9, 11, 10, 8), (11, 15, 14, 10), (15, 13, 12, 14), (13, 9, 8, 12), (8, 10, 14, 12), (13, 15, 11, 9), (17, 19, 18, 16), (19, 23, 22, 18), (23, 21, 20, 22), (21, 17, 16, 20), (16, 18, 22, 20), (21, 23, 19, 17)])
me_chair_col_008.polygons.foreach_set('material_index', [1, 1, 1, 1, 1, 1, 0, 0, 0, 0, 0, 0, 0, 0, 0, 0, 0, 0])
_uv = me_chair_col_008.uv_layers.new(name='UVMap')
_uv.uv.foreach_set('vector', [0.6064, 0.5, 0.6064, 0.25, 0.8603, 0.25, 0.8603, 0.5, 0.2522, 0.9772, 0.2522, 0.7272, 0.5043, 0.7272, 0.5043, 0.9772, 0.6064, 0.25, 0.6064, 6.706e-08, 0.8603, 0.0, 0.8603, 0.25, 0.2522, 0.7272, 0.2522, 0.9772, 4.161e-08, 0.9772, 0.0, 0.7272, 0.8585, 1.0, 0.6064, 1.0, 0.6064, 0.75, 0.8585, 0.75, 0.6064, 0.5, 0.8585, 0.5, 0.8585, 0.75, 0.6064, 0.75, 0.8953, 1.49e-08, 0.8953, 0.3665, 0.8603, 0.3665, 0.8603, 0.0, 0.9304, 0.2986, 0.9304, 0.0, 0.9654, 0.0, 0.9654, 0.2986, 0.8585, 0.8665, 0.8585, 0.5, 0.8936, 0.5, 0.8936, 0.8665, 0.9637, 0.5, 0.9637, 0.7986, 0.9287, 0.7986, 0.9287, 0.5, 0.3032, 0.366, 0.3032, 5.96e-08, 0.6064, 0.0, 0.6064, 0.366, 3.026e-08, 0.366, 0.0, 2.98e-08, 0.3032, 0.0, 0.3032, 0.366, 0.9287, 0.5, 0.9287, 0.8665, 0.8936, 0.8665, 0.8936, 0.5, 0.9654, 0.2986, 0.9654, 0.0, 1.0, 0.0, 1.0, 0.2986, 0.8953, 0.3665, 0.8953, 0.0, 0.9304, 0.0, 0.9304, 0.3665, 0.9637, 0.7986, 0.9637, 0.5, 0.9983, 0.5, 0.9983, 0.7986, 0.3032, 0.7272, 0.3032, 0.366, 0.6064, 0.366, 0.6064, 0.7272, 3.026e-08, 0.7272, 0.0, 0.366, 0.3032, 0.366, 0.3032, 0.7272])
me_chair_col_008.materials.append(mat_chair)
me_chair_col_008.materials.append(mat_chair_bottom)
me_chair_col_008.use_remesh_preserve_volume = False
me_chair_col_008.use_remesh_preserve_attributes = False
me_chair_col_008.use_mirror_vertex_groups = False
me_chair_col_008.update()
me_chair_col_007 = bpy.data.meshes.new('chair-col.007')
me_chair_col_007.from_pydata([(-0.2494, -0.2344, -0.003387), (-0.2494, -0.2344, 0.4264), (-0.252, 0.1955, -0.003387), (-0.252, 0.1955, 0.4264), (0.2505, -0.2369, -0.003387), (0.2505, -0.2369, 0.4264), (0.2479, 0.1929, -0.003387), (0.2479, 0.1929, 0.4264), (-0.2974, -0.3318, 0.3646), (-0.2974, -0.3355, 0.4239), (-0.3012, 0.2972, 0.4044), (-0.3011, 0.2934, 0.4636), (0.2996, -0.3349, 0.3646), (0.2996, -0.3386, 0.4239), (0.2959, 0.2941, 0.4044), (0.2959, 0.2904, 0.4636), (-0.2977, -0.2824, 0.4732), (-0.2974, -0.3393, 0.4564), (-0.2966, -0.4608, 1.077), (-0.2963, -0.5178, 1.061), (0.2993, -0.2854, 0.4732), (0.2997, -0.3424, 0.4564), (0.3004, -0.4639, 1.077), (0.3007, -0.5208, 1.061)], [], [(1, 3, 2, 0), (3, 7, 6, 2), (7, 5, 4, 6), (5, 1, 0, 4), (0, 2, 6, 4), (5, 7, 3, 1), (9, 11, 10, 8), (11, 15, 14, 10), (15, 13, 12, 14), (13, 9, 8, 12), (8, 10, 14, 12), (13, 15, 11, 9), (17, 19, 18, 16), (19, 23, 22, 18), (23, 21, 20, 22), (21, 17, 16, 20), (16, 18, 22, 20), (21, 23, 19, 17)])
me_chair_col_007.polygons.foreach_set('material_index', [1, 1, 1, 1, 1, 1, 0, 0, 0, 0, 0, 0, 0, 0, 0, 0, 0, 0])
_uv = me_chair_col_007.uv_layers.new(name='UVMap')
_uv.uv.foreach_set('vector', [0.6064, 0.5, 0.6064, 0.25, 0.8603, 0.25, 0.8603, 0.5, 0.2522, 0.9772, 0.2522, 0.7272, 0.5043, 0.7272, 0.5043, 0.9772, 0.6064, 0.25, 0.6064, 6.706e-08, 0.8603, 0.0, 0.8603, 0.25, 0.2522, 0.7272, 0.2522, 0.9772, 4.161e-08, 0.9772, 0.0, 0.7272, 0.8585, 1.0, 0.6064, 1.0, 0.6064, 0.75, 0.8585, 0.75, 0.6064, 0.5, 0.8585, 0.5, 0.8585, 0.75, 0.6064, 0.75, 0.8953, 1.49e-08, 0.8953, 0.3665, 0.8603, 0.3665, 0.8603, 0.0, 0.9304, 0.2986, 0.9304, 0.0, 0.9654, 0.0, 0.9654, 0.2986, 0.8585, 0.8665, 0.8585, 0.5, 0.8936, 0.5, 0.8936, 0.8665, 0.9637, 0.5, 0.9637, 0.7986, 0.9287, 0.7986, 0.9287, 0.5, 0.3032, 0.366, 0.3032, 5.96e-08, 0.6064, 0.0, 0.6064, 0.366, 3.026e-08, 0.366, 0.0, 2.98e-08, 0.3032, 0.0, 0.3032, 0.366, 0.9287, 0.5, 0.9287, 0.8665, 0.8936, 0.8665, 0.8936, 0.5, 0.9654, 0.2986, 0.9654, 0.0, 1.0, 0.0, 1.0, 0.2986, 0.8953, 0.3665, 0.8953, 0.0, 0.9304, 0.0, 0.9304, 0.3665, 0.9637, 0.7986, 0.9637, 0.5, 0.9983, 0.5, 0.9983, 0.7986, 0.3032, 0.7272, 0.3032, 0.366, 0.6064, 0.366, 0.6064, 0.7272, 3.026e-08, 0.7272, 0.0, 0.366, 0.3032, 0.366, 0.3032, 0.7272])
me_chair_col_007.materials.append(mat_chair)
me_chair_col_007.materials.append(mat_chair_bottom)
me_chair_col_007.use_remesh_preserve_volume = False
me_chair_col_007.use_remesh_preserve_attributes = False
me_chair_col_007.use_mirror_vertex_groups = False
me_chair_col_007.update()
me_chair_col_006 = bpy.data.meshes.new('chair-col.006')
me_chair_col_006.from_pydata([(-0.2494, -0.2344, -0.003387), (-0.2494, -0.2344, 0.4264), (-0.252, 0.1955, -0.003387), (-0.252, 0.1955, 0.4264), (0.2505, -0.2369, -0.003387), (0.2505, -0.2369, 0.4264), (0.2479, 0.1929, -0.003387), (0.2479, 0.1929, 0.4264), (-0.2974, -0.3318, 0.3646), (-0.2974, -0.3355, 0.4239), (-0.3012, 0.2972, 0.4044), (-0.3011, 0.2934, 0.4636), (0.2996, -0.3349, 0.3646), (0.2996, -0.3386, 0.4239), (0.2959, 0.2941, 0.4044), (0.2959, 0.2904, 0.4636), (-0.2977, -0.2824, 0.4732), (-0.2974, -0.3393, 0.4564), (-0.2966, -0.4608, 1.077), (-0.2963, -0.5178, 1.061), (0.2993, -0.2854, 0.4732), (0.2997, -0.3424, 0.4564), (0.3004, -0.4639, 1.077), (0.3007, -0.5208, 1.061)], [], [(1, 3, 2, 0), (3, 7, 6, 2), (7, 5, 4, 6), (5, 1, 0, 4), (0, 2, 6, 4), (5, 7, 3, 1), (9, 11, 10, 8), (11, 15, 14, 10), (15, 13, 12, 14), (13, 9, 8, 12), (8, 10, 14, 12), (13, 15, 11, 9), (17, 19, 18, 16), (19, 23, 22, 18), (23, 21, 20, 22), (21, 17, 16, 20), (16, 18, 22, 20), (21, 23, 19, 17)])
me_chair_col_006.polygons.foreach_set('material_index', [1, 1, 1, 1, 1, 1, 0, 0, 0, 0, 0, 0, 0, 0, 0, 0, 0, 0])
_uv = me_chair_col_006.uv_layers.new(name='UVMap')
_uv.uv.foreach_set('vector', [0.6064, 0.5, 0.6064, 0.25, 0.8603, 0.25, 0.8603, 0.5, 0.2522, 0.9772, 0.2522, 0.7272, 0.5043, 0.7272, 0.5043, 0.9772, 0.6064, 0.25, 0.6064, 6.706e-08, 0.8603, 0.0, 0.8603, 0.25, 0.2522, 0.7272, 0.2522, 0.9772, 4.161e-08, 0.9772, 0.0, 0.7272, 0.8585, 1.0, 0.6064, 1.0, 0.6064, 0.75, 0.8585, 0.75, 0.6064, 0.5, 0.8585, 0.5, 0.8585, 0.75, 0.6064, 0.75, 0.8953, 1.49e-08, 0.8953, 0.3665, 0.8603, 0.3665, 0.8603, 0.0, 0.9304, 0.2986, 0.9304, 0.0, 0.9654, 0.0, 0.9654, 0.2986, 0.8585, 0.8665, 0.8585, 0.5, 0.8936, 0.5, 0.8936, 0.8665, 0.9637, 0.5, 0.9637, 0.7986, 0.9287, 0.7986, 0.9287, 0.5, 0.3032, 0.366, 0.3032, 5.96e-08, 0.6064, 0.0, 0.6064, 0.366, 3.026e-08, 0.366, 0.0, 2.98e-08, 0.3032, 0.0, 0.3032, 0.366, 0.9287, 0.5, 0.9287, 0.8665, 0.8936, 0.8665, 0.8936, 0.5, 0.9654, 0.2986, 0.9654, 0.0, 1.0, 0.0, 1.0, 0.2986, 0.8953, 0.3665, 0.8953, 0.0, 0.9304, 0.0, 0.9304, 0.3665, 0.9637, 0.7986, 0.9637, 0.5, 0.9983, 0.5, 0.9983, 0.7986, 0.3032, 0.7272, 0.3032, 0.366, 0.6064, 0.366, 0.6064, 0.7272, 3.026e-08, 0.7272, 0.0, 0.366, 0.3032, 0.366, 0.3032, 0.7272])
me_chair_col_006.materials.append(mat_chair)
me_chair_col_006.materials.append(mat_chair_bottom)
me_chair_col_006.use_remesh_preserve_volume = False
me_chair_col_006.use_remesh_preserve_attributes = False
me_chair_col_006.use_mirror_vertex_groups = False
me_chair_col_006.update()
me_chair_col_001 = bpy.data.meshes.new('chair-col.001')
me_chair_col_001.from_pydata([(-0.2494, -0.2344, -0.003387), (-0.2494, -0.2344, 0.4264), (-0.252, 0.1955, -0.003387), (-0.252, 0.1955, 0.4264), (0.2505, -0.2369, -0.003387), (0.2505, -0.2369, 0.4264), (0.2479, 0.1929, -0.003387), (0.2479, 0.1929, 0.4264), (-0.2974, -0.3318, 0.3646), (-0.2974, -0.3355, 0.4239), (-0.3012, 0.2972, 0.4044), (-0.3011, 0.2934, 0.4636), (0.2996, -0.3349, 0.3646), (0.2996, -0.3386, 0.4239), (0.2959, 0.2941, 0.4044), (0.2959, 0.2904, 0.4636), (-0.2977, -0.2824, 0.4732), (-0.2974, -0.3393, 0.4564), (-0.2966, -0.4608, 1.077), (-0.2963, -0.5178, 1.061), (0.2993, -0.2854, 0.4732), (0.2997, -0.3424, 0.4564), (0.3004, -0.4639, 1.077), (0.3007, -0.5208, 1.061)], [], [(1, 3, 2, 0), (3, 7, 6, 2), (7, 5, 4, 6), (5, 1, 0, 4), (0, 2, 6, 4), (5, 7, 3, 1), (9, 11, 10, 8), (11, 15, 14, 10), (15, 13, 12, 14), (13, 9, 8, 12), (8, 10, 14, 12), (13, 15, 11, 9), (17, 19, 18, 16), (19, 23, 22, 18), (23, 21, 20, 22), (21, 17, 16, 20), (16, 18, 22, 20), (21, 23, 19, 17)])
me_chair_col_001.polygons.foreach_set('material_index', [1, 1, 1, 1, 1, 1, 0, 0, 0, 0, 0, 0, 0, 0, 0, 0, 0, 0])
_uv = me_chair_col_001.uv_layers.new(name='UVMap')
_uv.uv.foreach_set('vector', [0.6064, 0.5, 0.6064, 0.25, 0.8603, 0.25, 0.8603, 0.5, 0.2522, 0.9772, 0.2522, 0.7272, 0.5043, 0.7272, 0.5043, 0.9772, 0.6064, 0.25, 0.6064, 6.706e-08, 0.8603, 0.0, 0.8603, 0.25, 0.2522, 0.7272, 0.2522, 0.9772, 4.161e-08, 0.9772, 0.0, 0.7272, 0.8585, 1.0, 0.6064, 1.0, 0.6064, 0.75, 0.8585, 0.75, 0.6064, 0.5, 0.8585, 0.5, 0.8585, 0.75, 0.6064, 0.75, 0.8953, 1.49e-08, 0.8953, 0.3665, 0.8603, 0.3665, 0.8603, 0.0, 0.9304, 0.2986, 0.9304, 0.0, 0.9654, 0.0, 0.9654, 0.2986, 0.8585, 0.8665, 0.8585, 0.5, 0.8936, 0.5, 0.8936, 0.8665, 0.9637, 0.5, 0.9637, 0.7986, 0.9287, 0.7986, 0.9287, 0.5, 0.3032, 0.366, 0.3032, 5.96e-08, 0.6064, 0.0, 0.6064, 0.366, 3.026e-08, 0.366, 0.0, 2.98e-08, 0.3032, 0.0, 0.3032, 0.366, 0.9287, 0.5, 0.9287, 0.8665, 0.8936, 0.8665, 0.8936, 0.5, 0.9654, 0.2986, 0.9654, 0.0, 1.0, 0.0, 1.0, 0.2986, 0.8953, 0.3665, 0.8953, 0.0, 0.9304, 0.0, 0.9304, 0.3665, 0.9637, 0.7986, 0.9637, 0.5, 0.9983, 0.5, 0.9983, 0.7986, 0.3032, 0.7272, 0.3032, 0.366, 0.6064, 0.366, 0.6064, 0.7272, 3.026e-08, 0.7272, 0.0, 0.366, 0.3032, 0.366, 0.3032, 0.7272])
me_chair_col_001.materials.append(mat_chair)
me_chair_col_001.materials.append(mat_chair_bottom)
me_chair_col_001.use_remesh_preserve_volume = False
me_chair_col_001.use_remesh_preserve_attributes = False
me_chair_col_001.use_mirror_vertex_groups = False
me_chair_col_001.update()
me_table = bpy.data.meshes.new('table')
me_table.from_pydata([(-0.2096, -0.2096, 0.0003511), (-0.2096, -0.2096, 0.8004), (-0.2096, 0.2096, 0.0003511), (-0.2096, 0.2096, 0.8004), (0.2096, -0.2096, 0.0003511), (0.2096, -0.2096, 0.8004), (0.2096, 0.2096, 0.0003511), (0.2096, 0.2096, 0.8004), (-2.228, -0.9196, 0.7761), (-2.228, -0.9196, 0.8166), (-2.228, 0.9196, 0.7761), (-2.228, 0.9196, 0.8166), (2.228, -0.9196, 0.7761), (2.228, -0.9196, 0.8166), (2.228, 0.9196, 0.7761), (2.228, 0.9196, 0.8166)], [], [(1, 3, 2, 0), (3, 7, 6, 2), (7, 5, 4, 6), (5, 1, 0, 4), (0, 2, 6, 4), (5, 7, 3, 1), (9, 11, 10, 8), (11, 15, 14, 10), (15, 13, 12, 14), (13, 9, 8, 12), (8, 10, 14, 12), (13, 15, 11, 9)])
me_table.polygons.foreach_set('material_index', [1, 1, 1, 1, 1, 1, 0, 0, 0, 0, 0, 0])
_uv = me_table.uv_layers.new(name='UVMap')
_uv.uv.foreach_set('vector', [0.0, 0.8478, 0.08402, 0.8478, 0.08402, 1.0, 2.689e-08, 1.0, 0.168, 1.0, 0.08402, 1.0, 0.08402, 0.8478, 0.168, 0.8478, 0.3361, 1.0, 0.2521, 1.0, 0.2521, 0.8478, 0.3361, 0.8478, 0.168, 0.8478, 0.2521, 0.8478, 0.2521, 1.0, 0.168, 1.0, 0.5041, 0.9275, 0.4201, 0.9275, 0.4201, 0.8478, 0.5041, 0.8478, 0.3361, 0.8478, 0.4201, 0.8478, 0.4201, 0.9275, 0.3361, 0.9275, 0.9919, 0.4631, 0.9919, 0.0, 1.0, 0.0, 1.0, 0.4631, 0.9838, 0.8478, 0.9838, 0.0, 0.9919, 0.0, 0.9919, 0.8478, 0.9919, 0.9261, 0.9919, 0.4631, 1.0, 0.4631, 1.0, 0.9261, 0.9838, 0.0, 0.9838, 0.8478, 0.9757, 0.8478, 0.9757, 0.0, 0.9757, 0.8478, 0.4878, 0.8478, 0.4878, 0.0, 0.9757, 0.0, 0.0, 0.0, 0.4878, 0.0, 0.4878, 0.8478, 1.434e-07, 0.8478])
me_table.materials.append(mat_table_top)
me_table.materials.append(mat_table_bottom)
me_table.use_remesh_preserve_volume = False
me_table.use_remesh_preserve_attributes = False
me_table.use_mirror_vertex_groups = False
me_table.update()
me_cube = bpy.data.meshes.new('Cube')
me_cube.from_pydata([(8.278, 8.175, 3.988), (8.278, 8.175, 5.988), (8.278, -10.57, 3.988), (8.278, -10.57, 5.988), (-6.629, 8.175, 3.988), (-6.629, 8.175, 5.988), (-6.629, -10.57, 3.988), (-6.629, -10.57, 5.988)], [], [(1, 3, 2, 0), (3, 7, 6, 2), (7, 5, 4, 6), (5, 1, 0, 4), (0, 2, 6, 4), (5, 7, 3, 1)])
me_cube.materials.append(mat_material)
me_cube.use_remesh_preserve_volume = False
me_cube.use_remesh_preserve_attributes = False
me_cube.use_mirror_vertex_groups = False
me_cube.update()

# ---- objects
ob_lamp = bpy.data.objects.new('Lamp', light_lamp)
ob_camera = bpy.data.objects.new('Camera', cam_camera)
ob_room_col = bpy.data.objects.new('room-col', me_room_col)
ob_chair6_col = bpy.data.objects.new('chair6-col', me_chair_col_010)
ob_chair5_col = bpy.data.objects.new('chair5-col', me_chair_col_009)
ob_chair4_col = bpy.data.objects.new('chair4-col', me_chair_col_008)
ob_chair3_col = bpy.data.objects.new('chair3-col', me_chair_col_007)
ob_chair1_col = bpy.data.objects.new('chair1-col', me_chair_col_006)
ob_chair2_col = bpy.data.objects.new('chair2-col', me_chair_col_001)
ob_table_col = bpy.data.objects.new('table-col', me_table)
ob_roof = bpy.data.objects.new('roof', me_cube)

# ---- transforms, parenting, visibility, modifiers, constraints
ob_lamp.location = (0.108, 13.78, 5.904)
ob_lamp.rotation_euler = (0.6503, 0.05522, 1.866)
ob_lamp.lock_rotations_4d = False
ob_lamp.empty_display_type = 'ARROWS'
ob_lamp.color = (0.0, 0.0, 0.0, 0.0)
ob_lamp.lineart.crease_threshold = 0.0
ob_camera.location = (0.118, 9.859, 4.245)
ob_camera.rotation_euler = (1.109, 0.01082, 3.115)
ob_camera.lock_rotations_4d = False
ob_camera.empty_display_type = 'ARROWS'
ob_camera.color = (0.0, 0.0, 0.0, 0.0)
ob_camera.display_type = 'WIRE'
ob_camera.lineart.crease_threshold = 0.0
ob_room_col.location = (0.0, 0.0, 0.0)
ob_room_col.lock_rotations_4d = False
ob_room_col.empty_display_type = 'ARROWS'
ob_room_col.lineart.crease_threshold = 0.0
ob_chair6_col.location = (-4.564, -6.842, 0.2734)
ob_chair6_col.rotation_euler = (0.0, -0.0, -1.491)
ob_chair6_col.lineart.crease_threshold = 0.0
ob_chair5_col.location = (-4.564, -5.614, 0.2734)
ob_chair5_col.rotation_euler = (0.0, 0.0, -1.518)
ob_chair5_col.lineart.crease_threshold = 0.0
ob_chair4_col.location = (-4.598, -4.158, 0.2734)
ob_chair4_col.rotation_euler = (0.0, 0.0, -1.587)
ob_chair4_col.lineart.crease_threshold = 0.0
ob_chair3_col.location = (-1.851, -6.959, 0.2734)
ob_chair3_col.rotation_euler = (0.0, -0.0, -4.752)
ob_chair3_col.lineart.crease_threshold = 0.0
ob_chair1_col.location = (-1.824, -5.724, 0.2734)
ob_chair1_col.rotation_euler = (0.0, -0.0, -4.747)
ob_chair1_col.lineart.crease_threshold = 0.0
ob_chair2_col.location = (-1.81, -4.358, 0.2734)
ob_chair2_col.rotation_euler = (0.0, -0.0, -4.676)
ob_chair2_col.lineart.crease_threshold = 0.0
ob_table_col.location = (-3.243, -5.581, 0.2697)
ob_table_col.rotation_euler = (0.0, -0.0, -1.571)
ob_table_col.lineart.crease_threshold = 0.0
ob_roof.location = (0.0, 0.0, 0.0)
ob_roof.lineart.crease_threshold = 0.0

# ---- collection membership
col_collection_1.objects.link(ob_lamp)
col_collection_1.objects.link(ob_camera)
col_collection_2.objects.link(ob_room_col)
col_collection_3.objects.link(ob_chair6_col)
col_collection_3.objects.link(ob_chair5_col)
col_collection_3.objects.link(ob_chair4_col)
col_collection_3.objects.link(ob_chair3_col)
col_collection_3.objects.link(ob_chair1_col)
col_collection_3.objects.link(ob_chair2_col)
col_collection_4.objects.link(ob_table_col)
col_collection_5.objects.link(ob_roof)

# ---- scene / render settings (as saved in the file)
scene.camera = ob_camera
scene.frame_start = 1; scene.frame_end = 250; scene.frame_set(1)
scene.render.engine = 'BLENDER_EEVEE_NEXT'
scene.render.resolution_percentage = 50
scene.render.dither_intensity = 0.0
scene.cycles.use_denoising = False
scene.cycles.samples = 10
scene.cycles.sampling_pattern = 'TABULATED_SOBOL'
scene.cycles.light_sampling_threshold = 0.0
scene.cycles.use_adaptive_sampling = False
scene.cycles.use_light_tree = False
scene.cycles.blur_glossy = 0.0
scene.cycles.pixel_filter_type = 'GAUSSIAN'
scene.cycles.sample_clamp_indirect = 0.0
scene.view_settings.view_transform = 'Standard'
bpy.context.view_layer.update()
